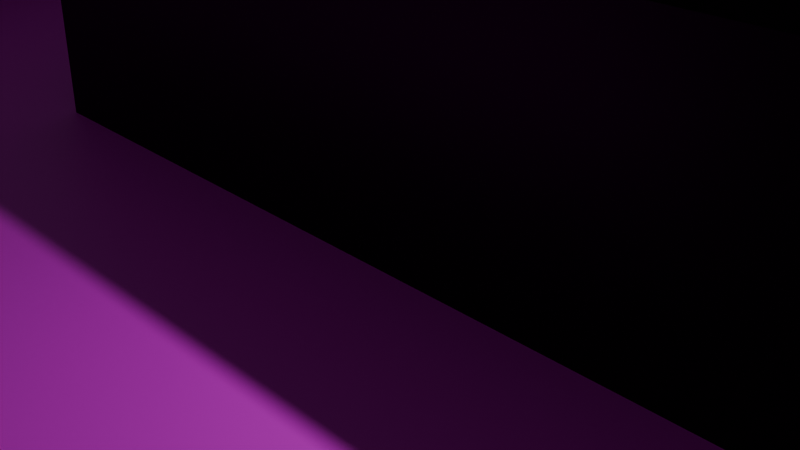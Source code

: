 # Source: LVHome.01.blend  (saved by Blender 4.4.32; exported with 4.5.12 LTS)
import bpy
from mathutils import Matrix  # noqa: F401  (used for matrix-valued properties, if any)

bpy.ops.wm.read_factory_settings(use_empty=True)
scene = bpy.context.scene
scene.name = 'Scene'

# ---- collections
col_collection = bpy.data.collections.new('Collection'); scene.collection.children.link(col_collection)

# ---- images (referenced by path relative to the original .blend; pixels are not part of the script)
import os
ASSET_DIR = os.environ.get("B2B_ASSET_DIR", "")  # directory of the original .blend (textures are referenced by path, not embedded)
HERE = os.path.dirname(os.path.abspath(__file__))  # packed textures are extracted next to this script under _unpacked/

def load_image(name, relpath, width, height, colorspace="sRGB"):
    """Load a texture the original file referenced (path relative to the .blend, or extracted next to this script)."""
    p = next((c for c in (os.path.join(HERE, relpath), os.path.join(ASSET_DIR, relpath)) if relpath and os.path.exists(c)), "")
    if p:
        img = bpy.data.images.load(p, check_existing=True)
        img.name = name
    else:  # same state as the original file: an image datablock whose file is absent (Cycles renders it pink)
        img = bpy.data.images.new(name, width, height)
        img.source = "FILE"
        img.filepath = "//" + (relpath or name)
    img.colorspace_settings.name = colorspace
    return img
img_concrete_jpg = load_image('Concrete.jpg', 'Concrete.jpg', 1024, 1024, 'sRGB')
img_drywallnormal_png = load_image('DrywallNormal.png', 'DrywallNormal.png', 1024, 1024, 'sRGB')
img_measurement_png = load_image('Measurement.png', 'Measurement.png', 1024, 1024, 'sRGB')

# ---- materials (node trees are filled in below, after node groups)
mat_concrete = bpy.data.materials.new('Concrete')
mat_drywall = bpy.data.materials.new('Drywall')
mat_drywall.alpha_threshold = 0.0
mat_drywall.roughness = 0.5
mat_drywall.line_color = (0.0, 0.0, 0.0, 1.0)

# ---- material node trees
mat_concrete.use_nodes = True; mat_concrete.node_tree.nodes.clear()
_N = mat_concrete.node_tree.nodes; _L = mat_concrete.node_tree.links
n0 = _N.new('ShaderNodeBsdfPrincipled'); n0.name = 'Principled BSDF'; n0.location = (10, 300)
n1 = _N.new('ShaderNodeOutputMaterial'); n1.name = 'Material Output'; n1.location = (300, 300)
n2 = _N.new('ShaderNodeTexImage'); n2.name = 'Image Texture'; n2.location = (-566, 338)
n2.image = img_concrete_jpg
_L.new(n0.outputs[0], n1.inputs[0])
_L.new(n2.outputs[0], n0.inputs[0])
n1.is_active_output = True
mat_drywall.use_nodes = True; mat_drywall.node_tree.nodes.clear()
_N = mat_drywall.node_tree.nodes; _L = mat_drywall.node_tree.links
n0 = _N.new('ShaderNodeOutputMaterial'); n0.name = 'Material Output'; n0.location = (300, 300)
n1 = _N.new('ShaderNodeBsdfPrincipled'); n1.name = 'Principled BSDF'; n1.location = (10, 300)
n1.inputs[3].default_value = 1.45
n2 = _N.new('ShaderNodeTexImage'); n2.name = 'Image Texture'; n2.location = (-594, 187)
n2.image = img_drywallnormal_png
n3 = _N.new('ShaderNodeNormalMap'); n3.name = 'Normal Map'; n3.location = (-283, 189)
n3.inputs[0].default_value = 0.25
n4 = _N.new('ShaderNodeTexImage'); n4.name = 'Image Texture.001'; n4.location = (-777, 614)
n4.image = img_measurement_png
n5 = _N.new('ShaderNodeMix'); n5.name = 'Mix'; n5.location = (-268, 615)
n5.data_type = 'RGBA'
n5.blend_type = 'MULTIPLY'
n5.inputs[0].default_value = 1.0
n5.inputs[7].default_value = (1.0, 1.0, 1.0, 1.0)
n6 = _N.new('ShaderNodeInvert'); n6.name = 'Invert Color'; n6.location = (-485, 612)
n7 = _N.new('ShaderNodeTexCoord'); n7.name = 'Texture Coordinate'; n7.location = (-1822, 585)
n8 = _N.new('ShaderNodeMapping'); n8.name = 'Mapping'; n8.location = (-1627, 588)
n9 = _N.new('ShaderNodeSeparateXYZ'); n9.name = 'Separate XYZ'; n9.location = (-1430, 589)
n10 = _N.new('ShaderNodeClamp'); n10.name = 'Clamp'; n10.location = (-1228, 516)
n11 = _N.new('ShaderNodeCombineXYZ'); n11.name = 'Combine XYZ'; n11.location = (-1030, 603)
_L.new(n1.outputs[0], n0.inputs[0])
_L.new(n2.outputs[0], n3.inputs[1])
_L.new(n3.outputs[0], n1.inputs[5])
_L.new(n5.outputs[2], n1.inputs[0])
_L.new(n6.outputs[0], n5.inputs[6])
_L.new(n4.outputs[1], n6.inputs[1])
_L.new(n7.outputs[2], n8.inputs[0])
_L.new(n8.outputs[0], n9.inputs[0])
_L.new(n9.outputs[1], n10.inputs[0])
_L.new(n10.outputs[0], n11.inputs[1])
_L.new(n9.outputs[0], n11.inputs[0])
_L.new(n11.outputs[0], n4.inputs[0])
n0.is_active_output = True

# ---- world
world_world = bpy.data.worlds.new('World'); scene.world = world_world
world_world.use_nodes = True; world_world.node_tree.nodes.clear()
_N = world_world.node_tree.nodes; _L = world_world.node_tree.links
n0 = _N.new('ShaderNodeOutputWorld'); n0.name = 'World Output'; n0.location = (300, 300)
n1 = _N.new('ShaderNodeBackground'); n1.name = 'Background'; n1.location = (10, 300)
n1.inputs[0].default_value = (0.05088, 0.05088, 0.05088, 1.0)
_L.new(n1.outputs[0], n0.inputs[0])
n0.is_active_output = True
world_world.color = (0.05088, 0.05088, 0.05088)
world_world.sun_shadow_jitter_overblur = 0.0

# ---- cameras
cam_camera = bpy.data.cameras.new('Camera')
cam_camera.clip_end = 100.0
cam_camera.ortho_scale = 7.314

# ---- lights
light_light = bpy.data.lights.new('Light', 'SPOT')
light_light.energy = 1000.0
light_light.shadow_soft_size = 0.1
light_light.spot_size = 1.309

# ---- meshes
me_plane = bpy.data.meshes.new('Plane')
me_plane.from_pydata([(-12.19, -7.62, 0.0), (12.19, -7.62, 0.0), (-12.19, 7.62, 0.0), (12.19, 7.62, 0.0)], [], [(0, 1, 3, 2)])
_uv = me_plane.uv_layers.new(name='UVMap')
_uv.uv.foreach_set('vector', [-2.253, 4.605, -2.253, -3.605, 2.878, -3.605, 2.878, 4.605])
me_plane.materials.append(mat_concrete)
me_plane.update()
me_plane_001 = bpy.data.meshes.new('Plane.001')
me_plane_001.from_pydata([(-12.19, 7.62, 0.0), (12.19, 7.62, 0.0), (-12.19, 7.62, 3.048), (12.19, 7.62, 3.048), (12.19, 7.62, 0.0), (12.19, 7.62, 3.048), (12.19, -7.62, 0.0), (12.19, -7.62, 3.048), (-12.19, -7.62, 0.0), (-12.19, -7.62, 3.048), (12.19, 0.4, 3.048), (12.19, 0.4, 0.0), (12.19, -0.4, 0.0), (12.19, -0.4, 3.048), (12.19, 0.4, 2.104), (12.19, -0.4, 2.104), (-4.999, -0.8735, 0.0), (10.55, 0.4, 0.0), (10.55, 0.4, 3.048), (-4.999, 7.62, 0.0), (-4.999, 7.62, 3.048), (-4.999, -0.8735, 3.048), (10.55, -0.8735, 0.0), (10.55, -0.8735, 3.048)], [], [(19, 1, 3, 20), (3, 1, 4, 5), (13, 15, 12, 6, 7), (0, 2, 9, 8), (6, 8, 9, 7), (5, 4, 11, 14, 10), (14, 11, 12, 15), (10, 14, 15, 13), (18, 17, 11, 10), (22, 23, 21, 16), (0, 19, 20, 2), (20, 19, 16, 21), (23, 22, 17, 18)])
_uv = me_plane_001.uv_layers.new(name='UVMap')
_uv.uv.foreach_set('vector', [-0.09646, 1.735, -0.09646, 2.952, -0.1258, 2.952, -0.1258, 1.735, 0.1075, 2.952, 0.1073, 2.737, 0.1083, 2.737, 0.1083, 2.947, 0.0207, 2.952, 0.01162, 2.952, -0.008597, 2.952, -0.008578, 2.441, 0.0207, 2.441, -0.06717, 1.873, -0.03789, 1.873, -0.03789, 2.952, -0.06717, 2.952, 0.1086, 3.168, -0.1258, 3.168, -0.1258, 2.952, 0.1086, 2.952, 0.0207, 2.441, 0.04998, 2.441, 0.05, 2.952, 0.02978, 2.952, 0.0207, 2.952, -0.1258, 1.735, -0.1258, 1.586, -0.1181, 1.586, -0.1181, 1.735, -0.1104, 1.668, -0.1104, 1.735, -0.1181, 1.735, -0.1181, 1.668, 0.09503, 2.737, 0.09503, 2.952, 0.07929, 2.952, 0.07929, 2.737, 1.555, 0.0009074, 1.555, 2.246, 3.589e-05, 2.246, 3.589e-05, 0.0009074, 0.07929, 2.443, 0.07929, 2.952, 0.05, 2.952, 0.05, 2.443, -0.03789, 2.351, -0.008597, 2.351, -0.008597, 2.952, -0.03789, 2.952, 0.09503, 2.952, 0.09503, 2.737, 0.1073, 2.737, 0.1073, 2.952])
me_plane_001.materials.append(mat_drywall)
me_plane_001.update()

# ---- objects
ob_light = bpy.data.objects.new('Light', light_light)
ob_camera = bpy.data.objects.new('Camera', cam_camera)
ob_floor = bpy.data.objects.new('Floor', me_plane)
ob_wall = bpy.data.objects.new('Wall', me_plane_001)

# ---- transforms, parenting, visibility, modifiers, constraints
ob_light.location = (4.076, 1.005, 5.904)
ob_light.rotation_euler = (0.6503, 0.05522, 1.866)
ob_light.lock_rotations_4d = False
ob_light.empty_display_type = 'ARROWS'
ob_light.color = (0.0, 0.0, 0.0, 0.0)
ob_light.lineart.crease_threshold = 0.0
ob_camera.location = (7.359, -6.926, 4.958)
ob_camera.rotation_euler = (1.109, 0.0, 0.8149)
ob_camera.lock_rotations_4d = False
ob_camera.empty_display_type = 'ARROWS'
ob_camera.color = (0.0, 0.0, 0.0, 0.0)
ob_camera.display_type = 'WIRE'
ob_camera.lineart.crease_threshold = 0.0
ob_floor.location = (0.0, 0.0, 0.0)
ob_wall.location = (0.0, 0.0, 0.0)

# ---- collection membership
col_collection.objects.link(ob_light)
col_collection.objects.link(ob_camera)
col_collection.objects.link(ob_floor)
col_collection.objects.link(ob_wall)

# ---- scene / render settings (as saved in the file)
scene.camera = ob_camera
scene.frame_start = 1; scene.frame_end = 250; scene.frame_set(1)
scene.render.engine = 'BLENDER_EEVEE_NEXT'
bpy.context.view_layer.update()
